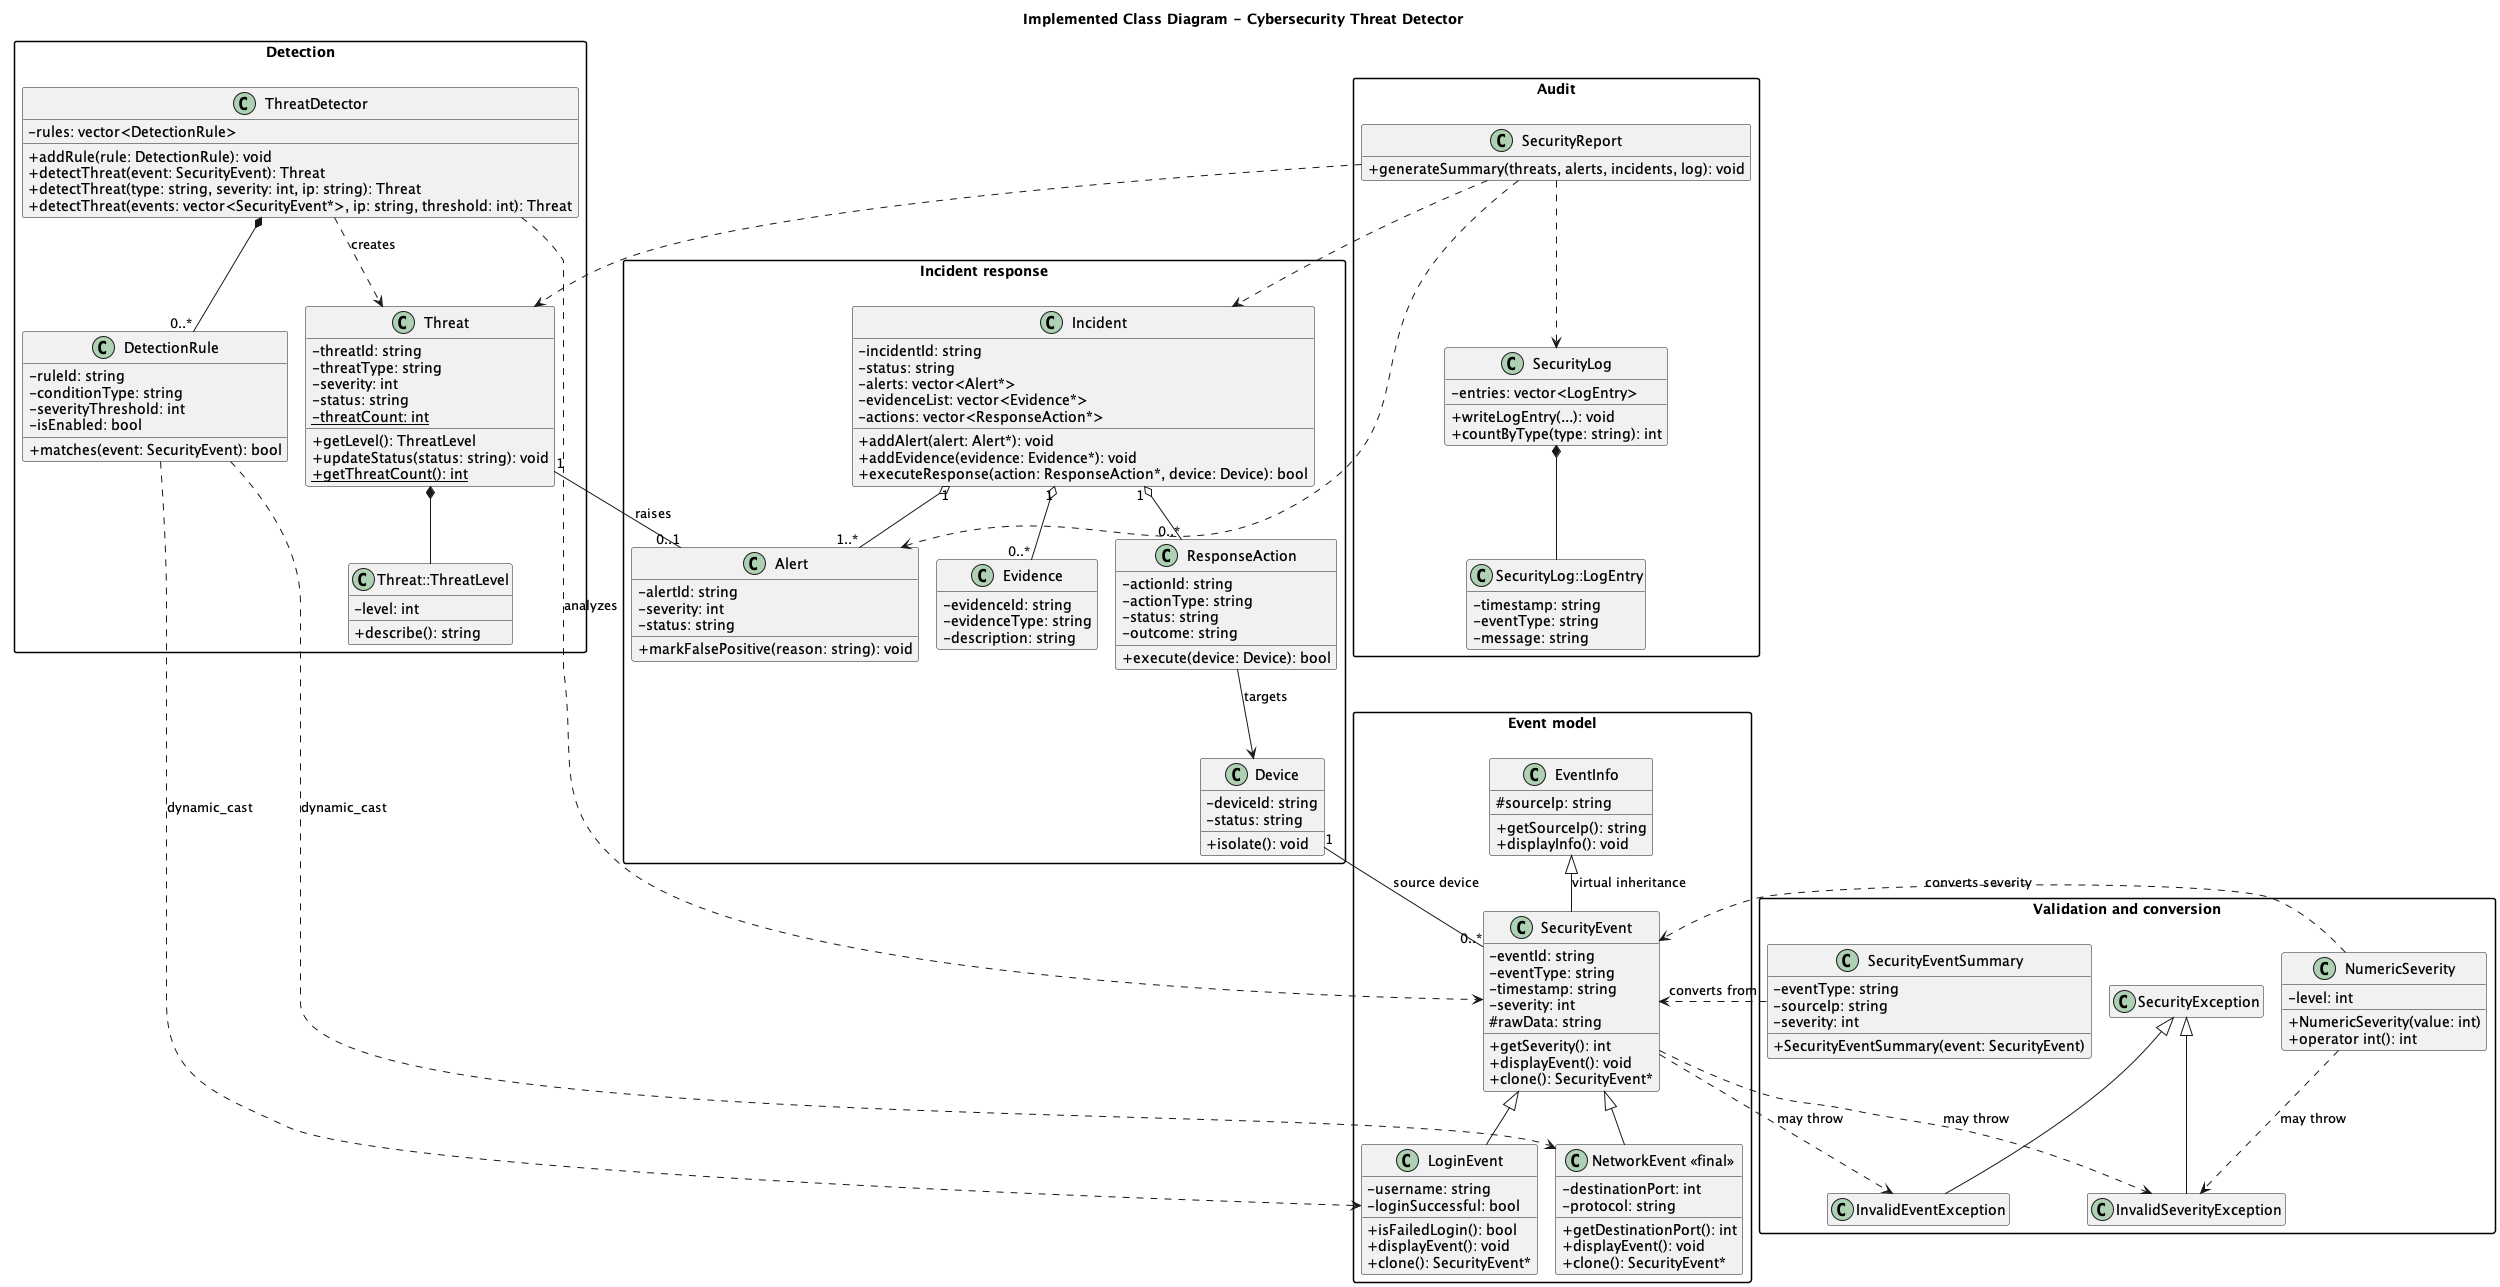

The diagram above was rendered by PlantUML. Its source (embedded in the PNG):
@startuml class-diagram
!pragma layout smetana
skinparam classAttributeIconSize 0
skinparam packageStyle rectangle
hide empty members
title Implemented Class Diagram - Cybersecurity Threat Detector

package "Event model" {
  class EventInfo {
    # sourceIp: string
    + getSourceIp(): string
    + displayInfo(): void
  }

  class SecurityEvent {
    - eventId: string
    - eventType: string
    - timestamp: string
    - severity: int
    # rawData: string
    + getSeverity(): int
    + displayEvent(): void
    + clone(): SecurityEvent*
  }

  class LoginEvent {
    - username: string
    - loginSuccessful: bool
    + isFailedLogin(): bool
    + displayEvent(): void
    + clone(): SecurityEvent*
  }

  class "NetworkEvent <<final>>" as NetworkEvent {
    - destinationPort: int
    - protocol: string
    + getDestinationPort(): int
    + displayEvent(): void
    + clone(): SecurityEvent*
  }
}

package "Detection" {
  class DetectionRule {
    - ruleId: string
    - conditionType: string
    - severityThreshold: int
    - isEnabled: bool
    + matches(event: SecurityEvent): bool
  }

  class ThreatDetector {
    - rules: vector<DetectionRule>
    + addRule(rule: DetectionRule): void
    + detectThreat(event: SecurityEvent): Threat
    + detectThreat(type: string, severity: int, ip: string): Threat
    + detectThreat(events: vector<SecurityEvent*>, ip: string, threshold: int): Threat
  }

  class Threat {
    - threatId: string
    - threatType: string
    - severity: int
    - status: string
    {static} - threatCount: int
    + getLevel(): ThreatLevel
    + updateStatus(status: string): void
    {static} + getThreatCount(): int
  }

  class "Threat::ThreatLevel" as ThreatLevel {
    - level: int
    + describe(): string
  }
}

package "Incident response" {
  class Device {
    - deviceId: string
    - status: string
    + isolate(): void
  }
  class Alert {
    - alertId: string
    - severity: int
    - status: string
    + markFalsePositive(reason: string): void
  }
  class Evidence {
    - evidenceId: string
    - evidenceType: string
    - description: string
  }
  class ResponseAction {
    - actionId: string
    - actionType: string
    - status: string
    - outcome: string
    + execute(device: Device): bool
  }
  class Incident {
    - incidentId: string
    - status: string
    - alerts: vector<Alert*>
    - evidenceList: vector<Evidence*>
    - actions: vector<ResponseAction*>
    + addAlert(alert: Alert*): void
    + addEvidence(evidence: Evidence*): void
    + executeResponse(action: ResponseAction*, device: Device): bool
  }
}

package "Audit" {
  class SecurityLog {
    - entries: vector<LogEntry>
    + writeLogEntry(...): void
    + countByType(type: string): int
  }
  class "SecurityLog::LogEntry" as LogEntry {
    - timestamp: string
    - eventType: string
    - message: string
  }
  class SecurityReport {
    + generateSummary(threats, alerts, incidents, log): void
  }
}

package "Validation and conversion" {
  class NumericSeverity {
    - level: int
    + NumericSeverity(value: int)
    + operator int(): int
  }
  class SecurityEventSummary {
    - eventType: string
    - sourceIp: string
    - severity: int
    + SecurityEventSummary(event: SecurityEvent)
  }
  class SecurityException
  class InvalidSeverityException
  class InvalidEventException
}

EventInfo <|-- SecurityEvent : virtual inheritance
SecurityEvent <|-- LoginEvent
SecurityEvent <|-- NetworkEvent
Threat *-- ThreatLevel
SecurityLog *-- LogEntry

ThreatDetector *-- "0..*" DetectionRule
ThreatDetector ..> SecurityEvent : analyzes
ThreatDetector ..> Threat : creates
DetectionRule ..> LoginEvent : dynamic_cast
DetectionRule ..> NetworkEvent : dynamic_cast

Device "1" -- "0..*" SecurityEvent : source device
Threat "1" -- "0..1" Alert : raises
Incident "1" o-- "1..*" Alert
Incident "1" o-- "0..*" Evidence
Incident "1" o-- "0..*" ResponseAction
ResponseAction --> Device : targets
SecurityReport ..> Threat
SecurityReport ..> Alert
SecurityReport ..> Incident
SecurityReport ..> SecurityLog

SecurityException <|-- InvalidSeverityException
SecurityException <|-- InvalidEventException
SecurityEvent ..> InvalidSeverityException : may throw
SecurityEvent ..> InvalidEventException : may throw
NumericSeverity ..> InvalidSeverityException : may throw
SecurityEventSummary ..> SecurityEvent : converts from
NumericSeverity ..> SecurityEvent : converts severity
@enduml